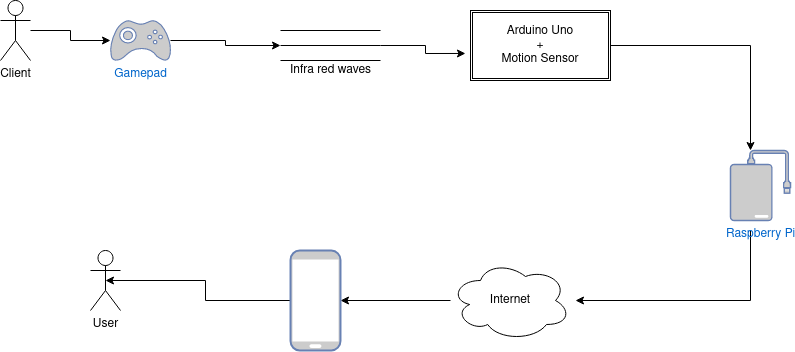

The diagram above was exported from draw.io. Its source (the exported page's mxGraphModel, read from the mxfile embedded in the PNG):
<mxGraphModel dx="862" dy="370" grid="1" gridSize="10" guides="1" tooltips="1" connect="1" arrows="1" fold="1" page="1" pageScale="1" pageWidth="850" pageHeight="1100" math="0" shadow="0" extFonts="Permanent Marker^https://fonts.googleapis.com/css?family=Permanent+Marker">
  <root>
    <mxCell id="0" />
    <mxCell id="1" parent="0" />
    <mxCell id="OZkyug4DtEinNUkyYVAk-22" style="edgeStyle=orthogonalEdgeStyle;rounded=0;orthogonalLoop=1;jettySize=auto;html=1;" edge="1" parent="1" source="OZkyug4DtEinNUkyYVAk-1" target="OZkyug4DtEinNUkyYVAk-13">
      <mxGeometry relative="1" as="geometry" />
    </mxCell>
    <mxCell id="OZkyug4DtEinNUkyYVAk-1" value="Client" style="shape=umlActor;verticalLabelPosition=bottom;verticalAlign=top;html=1;outlineConnect=0;" vertex="1" parent="1">
      <mxGeometry x="30" y="90" width="30" height="60" as="geometry" />
    </mxCell>
    <mxCell id="OZkyug4DtEinNUkyYVAk-7" style="edgeStyle=orthogonalEdgeStyle;rounded=0;orthogonalLoop=1;jettySize=auto;html=1;entryX=-0.036;entryY=0.614;entryDx=0;entryDy=0;entryPerimeter=0;" edge="1" parent="1" source="OZkyug4DtEinNUkyYVAk-3" target="OZkyug4DtEinNUkyYVAk-5">
      <mxGeometry relative="1" as="geometry" />
    </mxCell>
    <mxCell id="OZkyug4DtEinNUkyYVAk-3" value="" style="verticalLabelPosition=bottom;shadow=0;dashed=0;align=center;html=1;verticalAlign=top;shape=mxgraph.electrical.transmission.3_line_bus;" vertex="1" parent="1">
      <mxGeometry x="310" y="120" width="100" height="30" as="geometry" />
    </mxCell>
    <mxCell id="OZkyug4DtEinNUkyYVAk-9" style="edgeStyle=orthogonalEdgeStyle;rounded=0;orthogonalLoop=1;jettySize=auto;html=1;" edge="1" parent="1" source="OZkyug4DtEinNUkyYVAk-5">
      <mxGeometry relative="1" as="geometry">
        <mxPoint x="780" y="240" as="targetPoint" />
      </mxGeometry>
    </mxCell>
    <mxCell id="OZkyug4DtEinNUkyYVAk-5" value="&lt;div&gt;Arduino Uno&lt;/div&gt;&lt;div&gt;+&lt;/div&gt;&lt;div&gt;Motion Sensor&lt;br&gt;&lt;/div&gt;" style="shape=ext;double=1;rounded=0;whiteSpace=wrap;html=1;" vertex="1" parent="1">
      <mxGeometry x="500" y="100" width="140" height="70" as="geometry" />
    </mxCell>
    <mxCell id="OZkyug4DtEinNUkyYVAk-11" style="edgeStyle=orthogonalEdgeStyle;rounded=0;orthogonalLoop=1;jettySize=auto;html=1;entryX=0.875;entryY=0.5;entryDx=0;entryDy=0;entryPerimeter=0;" edge="1" parent="1">
      <mxGeometry relative="1" as="geometry">
        <mxPoint x="780" y="320" as="sourcePoint" />
        <mxPoint x="605" y="390" as="targetPoint" />
        <Array as="points">
          <mxPoint x="780" y="390" />
        </Array>
      </mxGeometry>
    </mxCell>
    <mxCell id="OZkyug4DtEinNUkyYVAk-18" style="edgeStyle=orthogonalEdgeStyle;rounded=0;orthogonalLoop=1;jettySize=auto;html=1;" edge="1" parent="1" source="OZkyug4DtEinNUkyYVAk-10" target="OZkyug4DtEinNUkyYVAk-16">
      <mxGeometry relative="1" as="geometry" />
    </mxCell>
    <mxCell id="OZkyug4DtEinNUkyYVAk-10" value="Internet" style="ellipse;shape=cloud;whiteSpace=wrap;html=1;" vertex="1" parent="1">
      <mxGeometry x="480" y="350" width="120" height="80" as="geometry" />
    </mxCell>
    <mxCell id="OZkyug4DtEinNUkyYVAk-12" value="Infra red waves " style="text;html=1;align=center;verticalAlign=middle;resizable=0;points=[];autosize=1;strokeColor=none;" vertex="1" parent="1">
      <mxGeometry x="310" y="150" width="100" height="20" as="geometry" />
    </mxCell>
    <mxCell id="OZkyug4DtEinNUkyYVAk-17" style="edgeStyle=orthogonalEdgeStyle;rounded=0;orthogonalLoop=1;jettySize=auto;html=1;entryX=0;entryY=0.5;entryDx=0;entryDy=0;entryPerimeter=0;" edge="1" parent="1" source="OZkyug4DtEinNUkyYVAk-13" target="OZkyug4DtEinNUkyYVAk-3">
      <mxGeometry relative="1" as="geometry" />
    </mxCell>
    <mxCell id="OZkyug4DtEinNUkyYVAk-13" value="Gamepad" style="fontColor=#0066CC;verticalAlign=top;verticalLabelPosition=bottom;labelPosition=center;align=center;html=1;outlineConnect=0;fillColor=#CCCCCC;strokeColor=#6881B3;gradientColor=none;gradientDirection=north;strokeWidth=2;shape=mxgraph.networks.gamepad;" vertex="1" parent="1">
      <mxGeometry x="140" y="110" width="60" height="40" as="geometry" />
    </mxCell>
    <mxCell id="OZkyug4DtEinNUkyYVAk-14" value="Raspberry Pi" style="fontColor=#0066CC;verticalAlign=top;verticalLabelPosition=bottom;labelPosition=center;align=center;html=1;outlineConnect=0;fillColor=#CCCCCC;strokeColor=#6881B3;gradientColor=none;gradientDirection=north;strokeWidth=2;shape=mxgraph.networks.external_storage;" vertex="1" parent="1">
      <mxGeometry x="760" y="240" width="60" height="70" as="geometry" />
    </mxCell>
    <mxCell id="OZkyug4DtEinNUkyYVAk-21" style="edgeStyle=orthogonalEdgeStyle;rounded=0;orthogonalLoop=1;jettySize=auto;html=1;entryX=0.5;entryY=0.5;entryDx=0;entryDy=0;entryPerimeter=0;" edge="1" parent="1" source="OZkyug4DtEinNUkyYVAk-16" target="OZkyug4DtEinNUkyYVAk-19">
      <mxGeometry relative="1" as="geometry" />
    </mxCell>
    <mxCell id="OZkyug4DtEinNUkyYVAk-16" value="" style="fontColor=#0066CC;verticalAlign=top;verticalLabelPosition=bottom;labelPosition=center;align=center;html=1;outlineConnect=0;fillColor=#CCCCCC;strokeColor=#6881B3;gradientColor=none;gradientDirection=north;strokeWidth=2;shape=mxgraph.networks.mobile;" vertex="1" parent="1">
      <mxGeometry x="320" y="340" width="50" height="100" as="geometry" />
    </mxCell>
    <mxCell id="OZkyug4DtEinNUkyYVAk-19" value="User " style="shape=umlActor;verticalLabelPosition=bottom;verticalAlign=top;html=1;outlineConnect=0;" vertex="1" parent="1">
      <mxGeometry x="120" y="340" width="30" height="60" as="geometry" />
    </mxCell>
  </root>
</mxGraphModel>